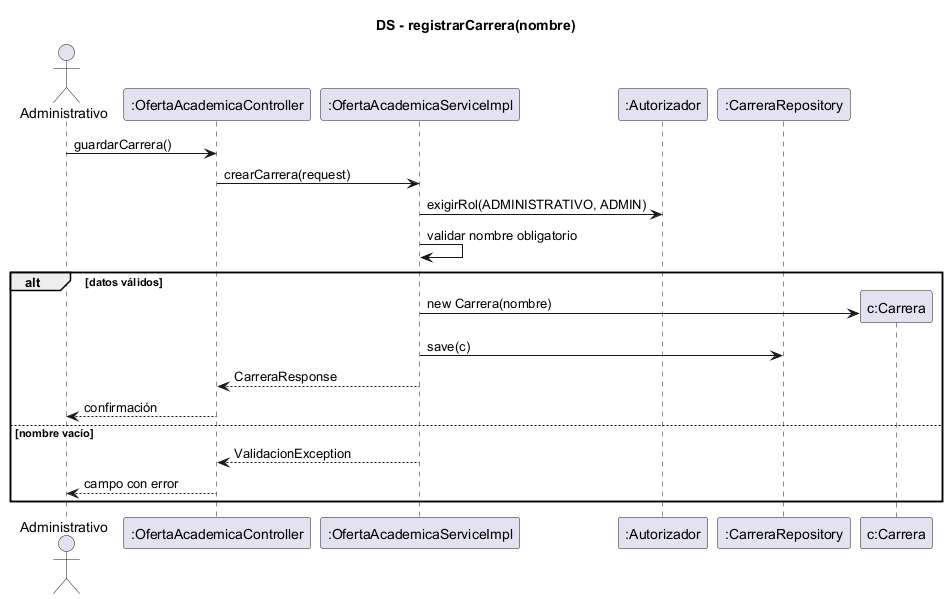

The diagram above was rendered by PlantUML. Its source (embedded in the PNG):
@startuml ds-registrar-carrera
skinparam shadowing false
title DS - registrarCarrera(nombre)
actor Administrativo
participant ":OfertaAcademicaController" as C
participant ":OfertaAcademicaServiceImpl" as S
participant ":Autorizador" as AU
participant ":CarreraRepository" as CR

Administrativo -> C : guardarCarrera()
C -> S : crearCarrera(request)
S -> AU : exigirRol(ADMINISTRATIVO, ADMIN)
S -> S : validar nombre obligatorio
alt datos válidos
  create participant "c:Carrera" as CA
  S -> CA : new Carrera(nombre)
  S -> CR : save(c)
  S --> C : CarreraResponse
  C --> Administrativo : confirmación
else nombre vacío
  S --> C : ValidacionException
  C --> Administrativo : campo con error
end
@enduml